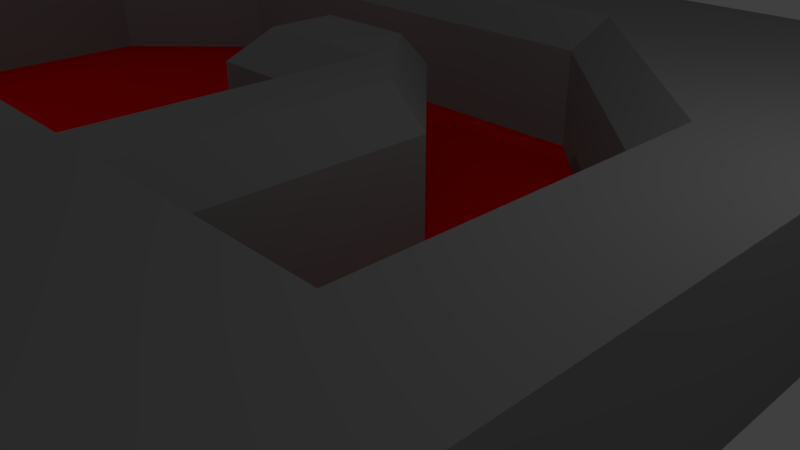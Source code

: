 # Source: level1.blend  (saved by Blender 2.78.0; exported with 4.5.12 LTS)
import bpy
from mathutils import Matrix  # noqa: F401  (used for matrix-valued properties, if any)

bpy.ops.wm.read_factory_settings(use_empty=True)
scene = bpy.context.scene
scene.name = 'Scene'

# ---- collections
col_collection_1 = bpy.data.collections.new('Collection 1'); scene.collection.children.link(col_collection_1)

# ---- materials (node trees are filled in below, after node groups)
mat_material = bpy.data.materials.new('Material')
mat_material.alpha_threshold = 0.0
mat_material.use_transparent_shadow = False
mat_material.diffuse_color = (0.8, 0.0, 0.0, 1.0)
mat_material.roughness = 0.5
mat_material_001 = bpy.data.materials.new('Material.001')
mat_material_001.alpha_threshold = 0.0
mat_material_001.use_transparent_shadow = False
mat_material_001.diffuse_color = (0.2529, 0.2529, 0.2529, 1.0)
mat_material_001.roughness = 0.5

# ---- material node trees

# ---- world
world_world = bpy.data.worlds.new('World'); scene.world = world_world
world_world.color = (0.05088, 0.05088, 0.05088)
world_world.use_sun_shadow = False
world_world.sun_shadow_jitter_overblur = 0.0
world_world.cycles.sampling_method = 'MANUAL'

# ---- cameras
cam_camera = bpy.data.cameras.new('Camera')
cam_camera.clip_end = 100.0
cam_camera.lens = 35.0
cam_camera.sensor_width = 32.0
cam_camera.sensor_height = 18.0
cam_camera.ortho_scale = 7.314
cam_camera.dof.focus_distance = 0.0
cam_camera.dof.aperture_fstop = 128.0

# ---- lights
light_lamp_003 = bpy.data.lights.new('Lamp.003', 'POINT')
light_lamp_003.transmission_factor = 0.0
light_lamp_003.cutoff_distance = 30.0
light_lamp_003.use_shadow = False
light_lamp_003.energy = 100.0
light_lamp_003.shadow_buffer_clip_start = 1.001
light_lamp_003.shadow_soft_size = 0.1
light_lamp_003.shadow_maximum_resolution = 0.006
light_lamp_003.use_absolute_resolution = True
light_lamp_002 = bpy.data.lights.new('Lamp.002', 'POINT')
light_lamp_002.transmission_factor = 0.0
light_lamp_002.cutoff_distance = 30.0
light_lamp_002.energy = 100.0
light_lamp_002.shadow_buffer_clip_start = 1.001
light_lamp_002.shadow_soft_size = 0.1
light_lamp_002.shadow_maximum_resolution = 0.006
light_lamp_002.use_absolute_resolution = True
light_lamp_001 = bpy.data.lights.new('Lamp.001', 'POINT')
light_lamp_001.transmission_factor = 0.0
light_lamp_001.cutoff_distance = 30.0
light_lamp_001.energy = 100.0
light_lamp_001.shadow_buffer_clip_start = 1.001
light_lamp_001.shadow_soft_size = 0.1
light_lamp_001.shadow_maximum_resolution = 0.006
light_lamp_001.use_absolute_resolution = True
light_lamp = bpy.data.lights.new('Lamp', 'POINT')
light_lamp.transmission_factor = 0.0
light_lamp.cutoff_distance = 30.0
light_lamp.use_shadow = False
light_lamp.energy = 100.0
light_lamp.shadow_buffer_clip_start = 1.001
light_lamp.shadow_soft_size = 0.1
light_lamp.shadow_maximum_resolution = 0.006
light_lamp.use_absolute_resolution = True

# ---- meshes
me_cube = bpy.data.meshes.new('Cube')
me_cube.from_pydata([(1.093, -7.1, 0.0), (1.093, -7.1, 2.0), (1.0, -3.0, 0.0), (3.133, -7.1, 2.0), (3.133, -7.1, 0.0), (3.0, -3.0, 0.0), (5.173, -3.02, 2.0), (5.173, -7.1, 2.0), (5.173, -7.1, 0.0), (5.173, -3.02, 0.0), (-0.9471, -7.1, 2.0), (-0.9471, -7.1, 0.0), (-1.0, -3.0, 0.0), (1.0, 0.0, 0.0), (3.0, 1.0, 0.0), (5.173, 1.06, 2.0), (5.173, 1.06, 0.0), (-1.0, 2.0, 0.0), (0.0, 4.0, 0.0), (5.173, 3.1, 2.0), (5.173, 3.1, 0.0), (5.173, 6.16, 2.0), (5.173, 6.16, 0.0), (-8.087, 6.16, 0.0), (-8.0, 4.0, 0.0), (-8.087, 6.16, 2.0), (-1.0, 1.192e-07, 0.0), (-3.0, 2.0, 0.0), (-3.0, 1.192e-07, 0.0), (-8.0, -5.0, 0.0), (-8.0, -3.0, 0.0), (-10.13, 6.16, 0.0), (-10.0, 2.0, 0.0), (-10.13, 6.16, 2.0), (-12.17, 6.16, 0.0), (-12.17, 2.08, 0.0), (-12.17, 2.08, 2.0), (-12.17, 6.16, 2.0), (-10.0, -5.0, 0.0), (-12.17, -5.06, 2.0), (-12.17, -5.06, 0.0), (-10.13, -7.1, 2.0), (-10.13, -7.1, 0.0), (-12.17, -7.1, 2.0), (-12.17, -7.1, 0.0), (-5.95, -3.0, 0.0), (-8.087, -7.1, 2.0), (-8.087, -7.1, 0.0), (-5.996, -7.1, 2.0), (-5.996, -7.1, 0.0), (1.0, -3.0, 1.5), (0.45, -3.5, 2.0), (3.5, -3.5, 2.0), (3.0, -3.0, 1.5), (-1.0, -3.0, 1.5), (-0.5, -3.5, 2.0), (0.431, 3.392e-08, 2.0), (1.0, 0.0, 1.5), (3.5, 1.207, 2.0), (3.0, 1.0, 1.5), (-1.0, 2.0, 1.5), (-1.0, 1.507, 2.0), (0.3536, 4.354, 2.0), (0.0, 4.0, 1.5), (-8.0, 4.45, 2.0), (-8.0, 4.0, 1.5), (-0.5, 0.5, 2.0), (-1.0, 1.192e-07, 1.5), (-2.5, 1.507, 2.0), (-3.0, 2.0, 1.5), (-2.5, 0.5, 2.0), (-3.0, 1.192e-07, 1.5), (-7.5, -3.5, 2.0), (-8.0, -3.0, 1.5), (-8.0, -5.0, 1.5), (-7.5, -5.5, 2.0), (-10.5, 2.136, 2.0), (-10.0, 2.0, 1.5), (-10.5, -5.5, 2.0), (-10.0, -5.0, 1.5), (-5.95, -3.0, 1.5), (-5.95, -3.5, 2.0)], [], [(50, 2, 13, 57), (0, 1, 10, 11), (9, 5, 14, 16), (1, 0, 4, 3), (1, 51, 55, 10), (0, 2, 5, 4), (9, 6, 7, 8), (3, 4, 8, 7), (4, 5, 9, 8), (52, 6, 15, 58), (38, 79, 74, 29), (2, 0, 11, 12), (55, 51, 56, 66), (28, 71, 69, 27), (16, 14, 20), (66, 56, 61), (13, 26, 17), (6, 9, 16, 15), (54, 12, 45, 80), (58, 15, 19), (5, 53, 59, 14), (48, 81, 72, 75), (19, 20, 22, 21), (15, 16, 20, 19), (58, 19, 21, 62), (21, 22, 23, 25), (14, 59, 63, 18), (20, 14, 18, 22), (60, 17, 27, 69), (25, 23, 31, 33), (22, 18, 24, 23), (64, 25, 33, 76), (18, 63, 65, 24), (2, 50, 53, 5), (52, 3, 7, 6), (2, 12, 26, 13), (10, 55, 81, 48), (66, 61, 68, 70), (17, 26, 28, 27), (62, 21, 25, 64), (80, 45, 30, 73), (29, 49, 47), (45, 49, 29, 30), (73, 30, 29, 74), (78, 39, 43, 41), (23, 24, 32, 31), (26, 67, 71, 28), (24, 65, 77, 32), (35, 36, 37, 34), (76, 36, 39, 78), (33, 31, 34, 37), (31, 32, 35, 34), (40, 38, 42, 44), (32, 77, 79, 38), (35, 32, 38, 40), (36, 35, 40, 39), (42, 41, 43, 44), (39, 40, 44, 43), (42, 38, 29, 47), (41, 42, 47, 46), (76, 33, 37, 36), (48, 75, 46), (57, 13, 17, 60), (12, 11, 49, 45), (11, 10, 48, 49), (12, 54, 67, 26), (49, 48, 46, 47), (78, 41, 46, 75), (53, 50, 51, 52), (57, 60, 61, 56), (52, 58, 59, 53), (63, 59, 58, 62), (62, 64, 65, 63), (55, 66, 67, 54), (66, 70, 71, 67), (70, 68, 69, 71), (50, 57, 56, 51), (68, 61, 60, 69), (73, 74, 75, 72), (81, 55, 54, 80), (64, 76, 77, 65), (76, 78, 79, 77), (72, 81, 80, 73), (74, 79, 78, 75), (51, 1, 3, 52), (0, 4, 8, 9, 16, 20, 22, 23, 31, 34, 35, 40, 44, 42, 47, 49, 11)])
me_cube.polygons.foreach_set('material_index', [1, 1, 1, 1, 1, 1, 1, 1, 1, 1, 1, 1, 1, 1, 1, 1, 1, 1, 1, 1, 1, 1, 1, 1, 1, 1, 1, 1, 1, 1, 1, 1, 1, 1, 1, 1, 1, 1, 1, 1, 1, 1, 1, 1, 1, 1, 1, 1, 1, 1, 1, 1, 1, 1, 1, 1, 1, 1, 1, 1, 1, 1, 1, 1, 1, 1, 1, 1, 1, 1, 1, 1, 1, 1, 1, 1, 1, 1, 1, 1, 1, 1, 1, 1, 1, 0])
me_cube.materials.append(mat_material)
me_cube.materials.append(mat_material_001)
me_cube.use_remesh_preserve_volume = False
me_cube.use_remesh_preserve_attributes = False
me_cube.use_mirror_vertex_groups = False
me_cube.update()

# ---- objects
ob_cube = bpy.data.objects.new('Cube', me_cube)
ob_lamp_003 = bpy.data.objects.new('Lamp.003', light_lamp_003)
ob_lamp_002 = bpy.data.objects.new('Lamp.002', light_lamp_002)
ob_lamp_001 = bpy.data.objects.new('Lamp.001', light_lamp_001)
ob_lamp = bpy.data.objects.new('Lamp', light_lamp)
ob_camera = bpy.data.objects.new('Camera', cam_camera)

# ---- transforms, parenting, visibility, modifiers, constraints
ob_cube.location = (0.0, 0.0, 0.0)
ob_cube.lineart.crease_threshold = 0.0
ob_lamp_003.location = (10.02, -11.75, 7.035)
ob_lamp_003.rotation_euler = (0.6503, 0.05522, 1.866)
ob_lamp_003.lock_rotations_4d = False
ob_lamp_003.empty_display_type = 'ARROWS'
ob_lamp_003.color = (0.0, 0.0, 0.0, 0.0)
ob_lamp_003.lineart.crease_threshold = 0.0
ob_lamp_002.location = (-7.416, 6.566, -0.1908)
ob_lamp_002.rotation_euler = (0.6503, 0.05522, 1.866)
ob_lamp_002.lock_rotations_4d = False
ob_lamp_002.empty_display_type = 'ARROWS'
ob_lamp_002.color = (0.0, 0.0, 0.0, 0.0)
ob_lamp_002.lineart.crease_threshold = 0.0
ob_lamp_001.location = (-7.416, -4.561, 8.07)
ob_lamp_001.rotation_euler = (0.6503, 0.05522, 1.866)
ob_lamp_001.lock_rotations_4d = False
ob_lamp_001.empty_display_type = 'ARROWS'
ob_lamp_001.color = (0.0, 0.0, 0.0, 0.0)
ob_lamp_001.lineart.crease_threshold = 0.0
ob_lamp.location = (5.902, 1.005, 5.904)
ob_lamp.rotation_euler = (0.6503, 0.05522, 1.866)
ob_lamp.lock_rotations_4d = False
ob_lamp.empty_display_type = 'ARROWS'
ob_lamp.color = (0.0, 0.0, 0.0, 0.0)
ob_lamp.lineart.crease_threshold = 0.0
ob_camera.location = (7.481, -6.508, 4.934)
ob_camera.rotation_euler = (1.109, 0.0, 0.8149)
ob_camera.lock_rotations_4d = False
ob_camera.empty_display_type = 'ARROWS'
ob_camera.color = (0.0, 0.0, 0.0, 0.0)
ob_camera.display_type = 'WIRE'
ob_camera.lineart.crease_threshold = 0.0

# ---- collection membership
col_collection_1.objects.link(ob_cube)
col_collection_1.objects.link(ob_lamp_003)
col_collection_1.objects.link(ob_lamp_002)
col_collection_1.objects.link(ob_lamp_001)
col_collection_1.objects.link(ob_lamp)
col_collection_1.objects.link(ob_camera)

# ---- scene / render settings (as saved in the file)
scene.camera = ob_camera
scene.frame_start = 1; scene.frame_end = 250; scene.frame_set(0)
scene.render.engine = 'BLENDER_EEVEE_NEXT'
scene.render.image_settings.color_depth = '16'
scene.render.dither_intensity = 0.0
scene.render.film_transparent = True
scene.cycles.use_denoising = False
scene.cycles.samples = 128
scene.cycles.sampling_pattern = 'TABULATED_SOBOL'
scene.cycles.light_sampling_threshold = 0.0
scene.cycles.use_adaptive_sampling = False
scene.cycles.use_light_tree = False
scene.cycles.blur_glossy = 0.0
scene.cycles.sample_clamp_indirect = 0.0
scene.view_settings.view_transform = 'Standard'
bpy.context.view_layer.update()

